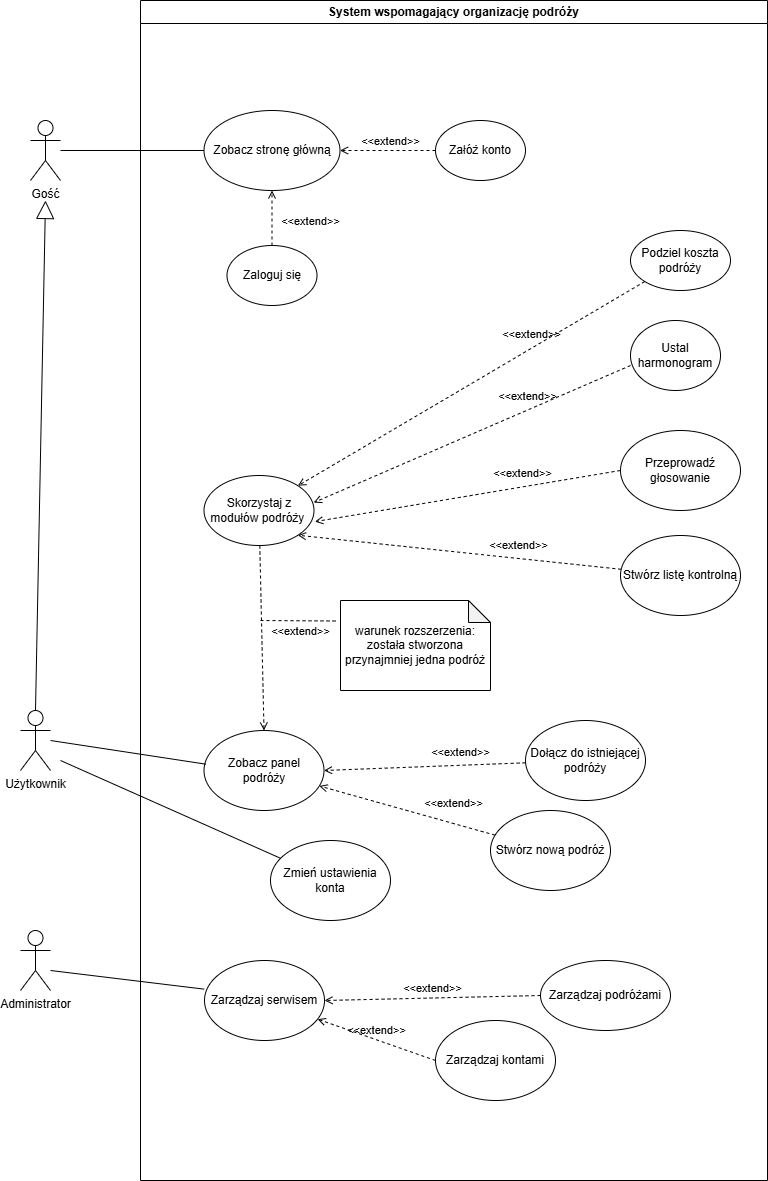

The diagram above was exported from draw.io. Its source (the exported page's mxGraphModel, read from the mxfile embedded in the PNG):
<mxGraphModel dx="1303" dy="1828" grid="1" gridSize="10" guides="1" tooltips="1" connect="1" arrows="1" fold="1" page="1" pageScale="1" pageWidth="827" pageHeight="1169" math="0" shadow="0">
  <root>
    <mxCell id="0" />
    <mxCell id="1" parent="0" />
    <mxCell id="o0Bt1GWMpgm4jpTyD2o8-2" value="Gość" style="shape=umlActor;verticalLabelPosition=bottom;verticalAlign=top;html=1;outlineConnect=0;" parent="1" vertex="1">
      <mxGeometry x="70" y="10" width="30" height="60" as="geometry" />
    </mxCell>
    <mxCell id="o0Bt1GWMpgm4jpTyD2o8-7" value="System wspomagający organizację podróży" style="swimlane;whiteSpace=wrap;html=1;startSize=23;" parent="1" vertex="1">
      <mxGeometry x="180" y="-110" width="627" height="1180" as="geometry" />
    </mxCell>
    <mxCell id="o0Bt1GWMpgm4jpTyD2o8-8" value="Załóż konto" style="ellipse;whiteSpace=wrap;html=1;" parent="o0Bt1GWMpgm4jpTyD2o8-7" vertex="1">
      <mxGeometry x="295" y="120" width="90" height="60" as="geometry" />
    </mxCell>
    <mxCell id="o0Bt1GWMpgm4jpTyD2o8-10" value="Zobacz stronę główną" style="ellipse;whiteSpace=wrap;html=1;" parent="o0Bt1GWMpgm4jpTyD2o8-7" vertex="1">
      <mxGeometry x="63.5" y="110" width="136" height="80" as="geometry" />
    </mxCell>
    <mxCell id="BvPztzDBnz3cauWehKaJ-1" value="Zaloguj się" style="ellipse;whiteSpace=wrap;html=1;" vertex="1" parent="o0Bt1GWMpgm4jpTyD2o8-7">
      <mxGeometry x="86.5" y="245" width="90" height="60" as="geometry" />
    </mxCell>
    <mxCell id="BvPztzDBnz3cauWehKaJ-6" value="Skorzystaj z modułów podróży&amp;nbsp;" style="ellipse;whiteSpace=wrap;html=1;" vertex="1" parent="o0Bt1GWMpgm4jpTyD2o8-7">
      <mxGeometry x="63.5" y="475" width="110" height="70" as="geometry" />
    </mxCell>
    <mxCell id="BvPztzDBnz3cauWehKaJ-7" value="Podziel koszta podróży" style="ellipse;whiteSpace=wrap;html=1;" vertex="1" parent="o0Bt1GWMpgm4jpTyD2o8-7">
      <mxGeometry x="490" y="230" width="100" height="60" as="geometry" />
    </mxCell>
    <mxCell id="BvPztzDBnz3cauWehKaJ-8" value="Ustal harmonogram" style="ellipse;whiteSpace=wrap;html=1;" vertex="1" parent="o0Bt1GWMpgm4jpTyD2o8-7">
      <mxGeometry x="490" y="320" width="90" height="70" as="geometry" />
    </mxCell>
    <mxCell id="BvPztzDBnz3cauWehKaJ-9" value="Przeprowadź głosowanie" style="ellipse;whiteSpace=wrap;html=1;" vertex="1" parent="o0Bt1GWMpgm4jpTyD2o8-7">
      <mxGeometry x="480" y="430" width="120" height="80" as="geometry" />
    </mxCell>
    <mxCell id="BvPztzDBnz3cauWehKaJ-12" value="&amp;lt;&amp;lt;extend&amp;gt;&amp;gt;" style="html=1;verticalAlign=bottom;labelBackgroundColor=none;endArrow=open;endFill=0;dashed=1;rounded=0;entryX=1;entryY=1;entryDx=0;entryDy=0;" edge="1" parent="o0Bt1GWMpgm4jpTyD2o8-7" source="BvPztzDBnz3cauWehKaJ-10" target="BvPztzDBnz3cauWehKaJ-6">
      <mxGeometry x="-0.3578" y="-4" width="160" relative="1" as="geometry">
        <mxPoint x="480" y="636" as="sourcePoint" />
        <mxPoint x="322" y="560" as="targetPoint" />
        <mxPoint as="offset" />
      </mxGeometry>
    </mxCell>
    <mxCell id="BvPztzDBnz3cauWehKaJ-13" value="&amp;lt;&amp;lt;extend&amp;gt;&amp;gt;" style="html=1;verticalAlign=bottom;labelBackgroundColor=none;endArrow=open;endFill=0;dashed=1;rounded=0;entryX=1.008;entryY=0.659;entryDx=0;entryDy=0;entryPerimeter=0;exitX=0;exitY=0.5;exitDx=0;exitDy=0;" edge="1" parent="o0Bt1GWMpgm4jpTyD2o8-7" source="BvPztzDBnz3cauWehKaJ-9" target="BvPztzDBnz3cauWehKaJ-6">
      <mxGeometry x="-0.3578" y="-4" width="160" relative="1" as="geometry">
        <mxPoint x="568" y="606" as="sourcePoint" />
        <mxPoint x="410" y="530" as="targetPoint" />
        <mxPoint as="offset" />
      </mxGeometry>
    </mxCell>
    <mxCell id="BvPztzDBnz3cauWehKaJ-14" value="&amp;lt;&amp;lt;extend&amp;gt;&amp;gt;" style="html=1;verticalAlign=bottom;labelBackgroundColor=none;endArrow=open;endFill=0;dashed=1;rounded=0;entryX=0.997;entryY=0.387;entryDx=0;entryDy=0;entryPerimeter=0;exitX=0;exitY=0.643;exitDx=0;exitDy=0;exitPerimeter=0;" edge="1" parent="o0Bt1GWMpgm4jpTyD2o8-7" source="BvPztzDBnz3cauWehKaJ-8" target="BvPztzDBnz3cauWehKaJ-6">
      <mxGeometry x="-0.3578" y="-4" width="160" relative="1" as="geometry">
        <mxPoint x="618" y="326" as="sourcePoint" />
        <mxPoint x="460" y="250" as="targetPoint" />
        <mxPoint as="offset" />
      </mxGeometry>
    </mxCell>
    <mxCell id="BvPztzDBnz3cauWehKaJ-15" value="&amp;lt;&amp;lt;extend&amp;gt;&amp;gt;" style="html=1;verticalAlign=bottom;labelBackgroundColor=none;endArrow=open;endFill=0;dashed=1;rounded=0;entryX=1;entryY=0;entryDx=0;entryDy=0;" edge="1" parent="o0Bt1GWMpgm4jpTyD2o8-7" source="BvPztzDBnz3cauWehKaJ-7" target="BvPztzDBnz3cauWehKaJ-6">
      <mxGeometry x="-0.3578" y="-4" width="160" relative="1" as="geometry">
        <mxPoint x="548" y="256" as="sourcePoint" />
        <mxPoint x="390" y="180" as="targetPoint" />
        <mxPoint as="offset" />
      </mxGeometry>
    </mxCell>
    <mxCell id="BvPztzDBnz3cauWehKaJ-17" value="&amp;lt;&amp;lt;extend&amp;gt;&amp;gt;" style="html=1;verticalAlign=bottom;labelBackgroundColor=none;endArrow=open;endFill=0;dashed=1;rounded=0;entryX=0.5;entryY=0;entryDx=0;entryDy=0;" edge="1" parent="o0Bt1GWMpgm4jpTyD2o8-7" source="BvPztzDBnz3cauWehKaJ-6" target="o0Bt1GWMpgm4jpTyD2o8-11">
      <mxGeometry x="0.0366" y="39" width="160" relative="1" as="geometry">
        <mxPoint x="378" y="676" as="sourcePoint" />
        <mxPoint x="220" y="600" as="targetPoint" />
        <mxPoint as="offset" />
      </mxGeometry>
    </mxCell>
    <mxCell id="BvPztzDBnz3cauWehKaJ-18" value="&amp;lt;&amp;lt;extend&amp;gt;&amp;gt;" style="html=1;verticalAlign=bottom;labelBackgroundColor=none;endArrow=open;endFill=0;dashed=1;rounded=0;entryX=1;entryY=0.5;entryDx=0;entryDy=0;exitX=0;exitY=0.5;exitDx=0;exitDy=0;" edge="1" parent="o0Bt1GWMpgm4jpTyD2o8-7" source="o0Bt1GWMpgm4jpTyD2o8-8" target="o0Bt1GWMpgm4jpTyD2o8-10">
      <mxGeometry x="-0.0576" width="160" relative="1" as="geometry">
        <mxPoint x="468" y="250" as="sourcePoint" />
        <mxPoint x="360" y="306" as="targetPoint" />
        <mxPoint as="offset" />
      </mxGeometry>
    </mxCell>
    <mxCell id="BvPztzDBnz3cauWehKaJ-19" value="&amp;lt;&amp;lt;extend&amp;gt;&amp;gt;" style="html=1;verticalAlign=bottom;labelBackgroundColor=none;endArrow=open;endFill=0;dashed=1;rounded=0;entryX=0.5;entryY=1;entryDx=0;entryDy=0;exitX=0.5;exitY=0;exitDx=0;exitDy=0;" edge="1" parent="o0Bt1GWMpgm4jpTyD2o8-7" source="BvPztzDBnz3cauWehKaJ-1" target="o0Bt1GWMpgm4jpTyD2o8-10">
      <mxGeometry x="-0.4545" y="-38" width="160" relative="1" as="geometry">
        <mxPoint x="348" y="200" as="sourcePoint" />
        <mxPoint x="240" y="256" as="targetPoint" />
        <mxPoint as="offset" />
      </mxGeometry>
    </mxCell>
    <mxCell id="BvPztzDBnz3cauWehKaJ-20" value="warunek rozszerzenia: została stworzona przynajmniej jedna podróż" style="shape=note;whiteSpace=wrap;html=1;backgroundOutline=1;darkOpacity=0.05;size=22;" vertex="1" parent="o0Bt1GWMpgm4jpTyD2o8-7">
      <mxGeometry x="200" y="600" width="150" height="90" as="geometry" />
    </mxCell>
    <mxCell id="o0Bt1GWMpgm4jpTyD2o8-11" value="Zobacz panel podróży" style="ellipse;whiteSpace=wrap;html=1;" parent="o0Bt1GWMpgm4jpTyD2o8-7" vertex="1">
      <mxGeometry x="63.5" y="730" width="120" height="80" as="geometry" />
    </mxCell>
    <mxCell id="o0Bt1GWMpgm4jpTyD2o8-14" value="Stwórz nową podróż" style="ellipse;whiteSpace=wrap;html=1;" parent="o0Bt1GWMpgm4jpTyD2o8-7" vertex="1">
      <mxGeometry x="350" y="810" width="120" height="80" as="geometry" />
    </mxCell>
    <mxCell id="o0Bt1GWMpgm4jpTyD2o8-15" value="Zarządzaj serwisem" style="ellipse;whiteSpace=wrap;html=1;" parent="o0Bt1GWMpgm4jpTyD2o8-7" vertex="1">
      <mxGeometry x="64" y="960" width="120" height="80" as="geometry" />
    </mxCell>
    <mxCell id="o0Bt1GWMpgm4jpTyD2o8-16" value="Zarządzaj kontami" style="ellipse;whiteSpace=wrap;html=1;" parent="o0Bt1GWMpgm4jpTyD2o8-7" vertex="1">
      <mxGeometry x="295" y="1020" width="120" height="80" as="geometry" />
    </mxCell>
    <mxCell id="o0Bt1GWMpgm4jpTyD2o8-17" value="Zarządzaj podróżami" style="ellipse;whiteSpace=wrap;html=1;" parent="o0Bt1GWMpgm4jpTyD2o8-7" vertex="1">
      <mxGeometry x="400" y="960" width="130" height="70" as="geometry" />
    </mxCell>
    <mxCell id="o0Bt1GWMpgm4jpTyD2o8-28" value="&amp;lt;&amp;lt;extend&amp;gt;&amp;gt;" style="html=1;verticalAlign=bottom;labelBackgroundColor=none;endArrow=open;endFill=0;dashed=1;rounded=0;exitX=0;exitY=0.5;exitDx=0;exitDy=0;" parent="o0Bt1GWMpgm4jpTyD2o8-7" source="o0Bt1GWMpgm4jpTyD2o8-16" target="o0Bt1GWMpgm4jpTyD2o8-15" edge="1">
      <mxGeometry width="160" relative="1" as="geometry">
        <mxPoint x="170" y="980" as="sourcePoint" />
        <mxPoint x="330" y="980" as="targetPoint" />
      </mxGeometry>
    </mxCell>
    <mxCell id="o0Bt1GWMpgm4jpTyD2o8-29" value="&amp;lt;&amp;lt;extend&amp;gt;&amp;gt;" style="html=1;verticalAlign=bottom;labelBackgroundColor=none;endArrow=open;endFill=0;dashed=1;rounded=0;exitX=0;exitY=0.5;exitDx=0;exitDy=0;entryX=1;entryY=0.5;entryDx=0;entryDy=0;" parent="o0Bt1GWMpgm4jpTyD2o8-7" source="o0Bt1GWMpgm4jpTyD2o8-17" edge="1" target="o0Bt1GWMpgm4jpTyD2o8-15">
      <mxGeometry width="160" relative="1" as="geometry">
        <mxPoint x="170" y="980" as="sourcePoint" />
        <mxPoint x="150" y="991" as="targetPoint" />
      </mxGeometry>
    </mxCell>
    <mxCell id="o0Bt1GWMpgm4jpTyD2o8-34" value="&amp;lt;&amp;lt;extend&amp;gt;&amp;gt;" style="html=1;verticalAlign=bottom;labelBackgroundColor=none;endArrow=open;endFill=0;dashed=1;rounded=0;" parent="o0Bt1GWMpgm4jpTyD2o8-7" source="o0Bt1GWMpgm4jpTyD2o8-14" target="o0Bt1GWMpgm4jpTyD2o8-11" edge="1">
      <mxGeometry x="-0.4954" y="-11" width="160" relative="1" as="geometry">
        <mxPoint x="229.44" y="790" as="sourcePoint" />
        <mxPoint x="229.44" y="710" as="targetPoint" />
        <mxPoint as="offset" />
      </mxGeometry>
    </mxCell>
    <mxCell id="BvPztzDBnz3cauWehKaJ-2" value="Dołącz do istniejącej podróży" style="ellipse;whiteSpace=wrap;html=1;" vertex="1" parent="o0Bt1GWMpgm4jpTyD2o8-7">
      <mxGeometry x="385" y="720" width="120" height="80" as="geometry" />
    </mxCell>
    <mxCell id="BvPztzDBnz3cauWehKaJ-3" value="&amp;lt;&amp;lt;extend&amp;gt;&amp;gt;" style="html=1;verticalAlign=bottom;labelBackgroundColor=none;endArrow=open;endFill=0;dashed=1;rounded=0;entryX=1;entryY=0.5;entryDx=0;entryDy=0;" edge="1" parent="o0Bt1GWMpgm4jpTyD2o8-7" source="BvPztzDBnz3cauWehKaJ-2" target="o0Bt1GWMpgm4jpTyD2o8-11">
      <mxGeometry x="-0.3578" y="-4" width="160" relative="1" as="geometry">
        <mxPoint x="470" y="822" as="sourcePoint" />
        <mxPoint x="548" y="770" as="targetPoint" />
        <mxPoint as="offset" />
      </mxGeometry>
    </mxCell>
    <mxCell id="BvPztzDBnz3cauWehKaJ-10" value="Stwórz listę kontrolną" style="ellipse;whiteSpace=wrap;html=1;" vertex="1" parent="o0Bt1GWMpgm4jpTyD2o8-7">
      <mxGeometry x="480" y="535" width="120" height="80" as="geometry" />
    </mxCell>
    <mxCell id="BvPztzDBnz3cauWehKaJ-4" value="" style="endArrow=none;html=1;rounded=0;entryX=0.016;entryY=0.421;entryDx=0;entryDy=0;entryPerimeter=0;" edge="1" parent="o0Bt1GWMpgm4jpTyD2o8-7" target="o0Bt1GWMpgm4jpTyD2o8-11">
      <mxGeometry width="50" height="50" relative="1" as="geometry">
        <mxPoint x="-90" y="740" as="sourcePoint" />
        <mxPoint x="80" y="770" as="targetPoint" />
      </mxGeometry>
    </mxCell>
    <mxCell id="BvPztzDBnz3cauWehKaJ-5" value="" style="endArrow=none;html=1;rounded=0;entryX=-0.003;entryY=0.358;entryDx=0;entryDy=0;entryPerimeter=0;" edge="1" parent="o0Bt1GWMpgm4jpTyD2o8-7" target="o0Bt1GWMpgm4jpTyD2o8-15">
      <mxGeometry width="50" height="50" relative="1" as="geometry">
        <mxPoint x="-90" y="970" as="sourcePoint" />
        <mxPoint x="75" y="1004" as="targetPoint" />
      </mxGeometry>
    </mxCell>
    <mxCell id="BvPztzDBnz3cauWehKaJ-25" value="Zmień ustawienia konta" style="ellipse;whiteSpace=wrap;html=1;" vertex="1" parent="o0Bt1GWMpgm4jpTyD2o8-7">
      <mxGeometry x="130" y="840" width="120" height="80" as="geometry" />
    </mxCell>
    <mxCell id="o0Bt1GWMpgm4jpTyD2o8-20" value="" style="endArrow=none;html=1;rounded=0;exitX=0;exitY=0.5;exitDx=0;exitDy=0;" parent="1" source="o0Bt1GWMpgm4jpTyD2o8-10" target="o0Bt1GWMpgm4jpTyD2o8-2" edge="1">
      <mxGeometry width="50" height="50" relative="1" as="geometry">
        <mxPoint x="390" y="260" as="sourcePoint" />
        <mxPoint x="440" y="210" as="targetPoint" />
      </mxGeometry>
    </mxCell>
    <mxCell id="o0Bt1GWMpgm4jpTyD2o8-41" value="" style="endArrow=block;endSize=16;endFill=0;html=1;rounded=0;exitX=0.5;exitY=0;exitDx=0;exitDy=0;exitPerimeter=0;" parent="1" edge="1" source="o0Bt1GWMpgm4jpTyD2o8-3">
      <mxGeometry width="160" relative="1" as="geometry">
        <mxPoint x="80" y="250" as="sourcePoint" />
        <mxPoint x="85" y="90" as="targetPoint" />
      </mxGeometry>
    </mxCell>
    <mxCell id="o0Bt1GWMpgm4jpTyD2o8-4" value="Administrator" style="shape=umlActor;verticalLabelPosition=bottom;verticalAlign=top;html=1;outlineConnect=0;" parent="1" vertex="1">
      <mxGeometry x="60" y="820" width="30" height="60" as="geometry" />
    </mxCell>
    <mxCell id="o0Bt1GWMpgm4jpTyD2o8-3" value="Użytkownik" style="shape=umlActor;verticalLabelPosition=bottom;verticalAlign=top;html=1;outlineConnect=0;" parent="1" vertex="1">
      <mxGeometry x="60" y="600" width="30" height="60" as="geometry" />
    </mxCell>
    <mxCell id="BvPztzDBnz3cauWehKaJ-24" value="" style="endArrow=none;dashed=1;html=1;rounded=0;entryX=-0.014;entryY=0.228;entryDx=0;entryDy=0;entryPerimeter=0;" edge="1" parent="1" target="BvPztzDBnz3cauWehKaJ-20">
      <mxGeometry width="50" height="50" relative="1" as="geometry">
        <mxPoint x="300" y="510" as="sourcePoint" />
        <mxPoint x="420" y="460" as="targetPoint" />
      </mxGeometry>
    </mxCell>
    <mxCell id="BvPztzDBnz3cauWehKaJ-26" value="" style="endArrow=none;html=1;rounded=0;" edge="1" parent="1" source="BvPztzDBnz3cauWehKaJ-25">
      <mxGeometry width="50" height="50" relative="1" as="geometry">
        <mxPoint x="250" y="760" as="sourcePoint" />
        <mxPoint x="100" y="650" as="targetPoint" />
      </mxGeometry>
    </mxCell>
  </root>
</mxGraphModel>